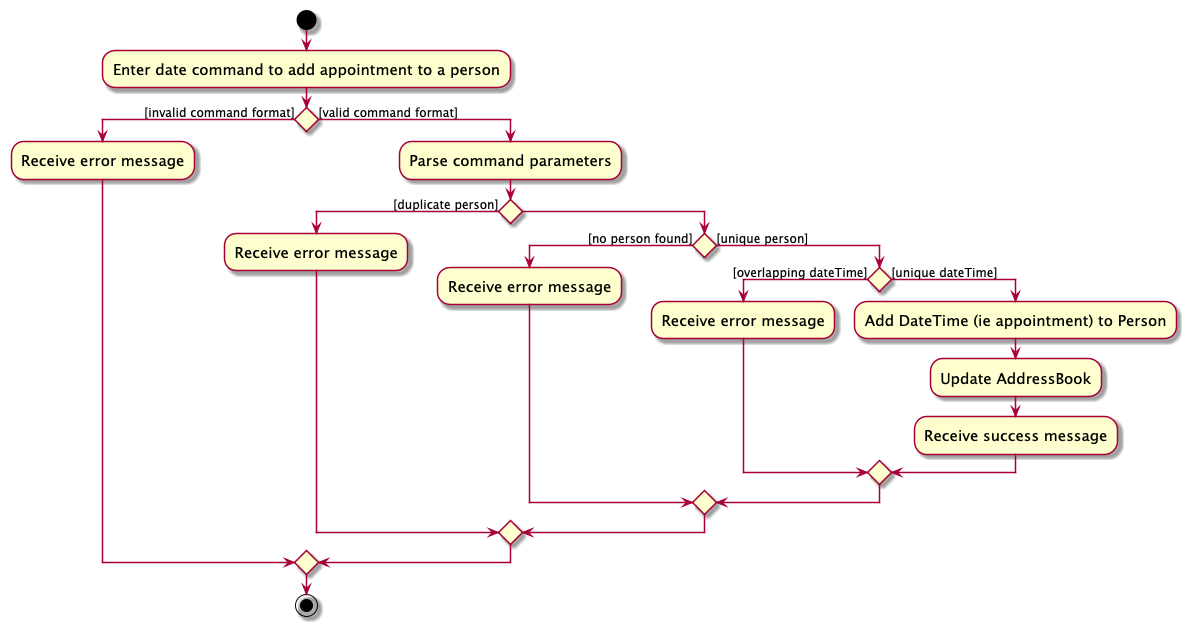

The diagram above was rendered by PlantUML. Its source (embedded in the PNG):
@startuml
skin rose
skinparam ActivityFontSize 15
skinparam ArrowFontSize 12
start
:Enter date command to add appointment to a person;

'Since the beta syntax does not support placing the condition outside the
'diamond we place it as the true branch instead.

if () then ([invalid command format])
    :Receive error message;
else ([valid command format])
    :Parse command parameters;

    if() then ([duplicate person])
        :Receive error message;
    else
        if() then ([no person found])
            :Receive error message;
        else([unique person])
            if() then ([overlapping dateTime])
                :Receive error message;
            else ([unique dateTime])
                :Add DateTime (ie appointment) to Person;
                :Update AddressBook;
                :Receive success message;
            endif
        endif
    endif
endif
stop
@enduml